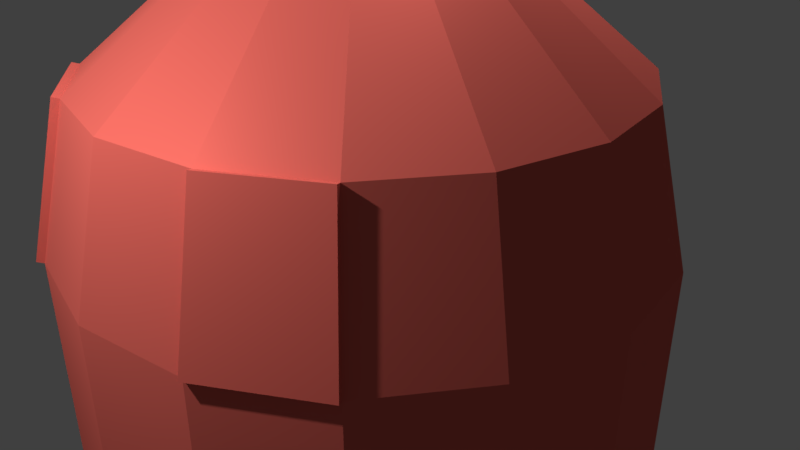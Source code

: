# Source: ghost4.blend  (saved by Blender 2.79.0; exported with 4.5.12 LTS)
import bpy
from mathutils import Matrix  # noqa: F401  (used for matrix-valued properties, if any)

bpy.ops.wm.read_factory_settings(use_empty=True)
scene = bpy.context.scene
scene.name = 'Scene'

# ---- collections
col_collection_1 = bpy.data.collections.new('Collection 1'); scene.collection.children.link(col_collection_1)

# ---- materials (node trees are filled in below, after node groups)
mat_material_001 = bpy.data.materials.new('Material.001')
mat_material_001.alpha_threshold = 0.0
mat_material_001.diffuse_color = (0.7991, 0.147, 0.117, 1.0)
mat_material_001.specular_color = (0.7991, 0.147, 0.117)
mat_material_001.roughness = 0.5

# ---- material node trees
mat_material_001.use_nodes = True; mat_material_001.node_tree.nodes.clear()
_N = mat_material_001.node_tree.nodes; _L = mat_material_001.node_tree.links
n0 = _N.new('ShaderNodeOutputMaterial'); n0.name = 'Material Output'; n0.location = (424, 311)
n1 = _N.new('ShaderNodeMixShader'); n1.name = 'Mix Shader'; n1.location = (205, 323)
n1.inputs[0].default_value = 0.34
n2 = _N.new('ShaderNodeBsdfAnisotropic'); n2.name = 'Glossy BSDF'; n2.location = (-29, 152)
n2.distribution = 'GGX'
n2.inputs[0].default_value = (0.7991, 0.147, 0.117, 1.0)
n2.inputs[1].default_value = 0.6065
n3 = _N.new('ShaderNodeBsdfDiffuse'); n3.name = 'Diffuse BSDF'; n3.location = (-41, 329)
n3.inputs[0].default_value = (0.7991, 0.147, 0.117, 1.0)
n3.inputs[1].default_value = 0.4314
_L.new(n3.outputs[0], n1.inputs[1])
_L.new(n2.outputs[0], n1.inputs[2])
_L.new(n1.outputs[0], n0.inputs[0])
n0.is_active_output = True

# ---- world
world_world = bpy.data.worlds.new('World'); scene.world = world_world
world_world.color = (0.05088, 0.05088, 0.05088)
world_world.use_sun_shadow = False
world_world.sun_shadow_jitter_overblur = 0.0
world_world.cycles.sampling_method = 'MANUAL'

# ---- cameras
cam_camera = bpy.data.cameras.new('Camera')
cam_camera.clip_end = 100.0
cam_camera.lens = 35.0
cam_camera.sensor_width = 32.0
cam_camera.sensor_height = 18.0
cam_camera.ortho_scale = 7.314
cam_camera.dof.focus_distance = 0.0

# ---- lights
light_lamp = bpy.data.lights.new('Lamp', 'POINT')
light_lamp.transmission_factor = 0.0
light_lamp.cutoff_distance = 30.0
light_lamp.energy = 1000.0
light_lamp.shadow_buffer_clip_start = 1.001
light_lamp.shadow_soft_size = 0.1
light_lamp.shadow_maximum_resolution = 0.006
light_lamp.use_absolute_resolution = True
light_lamp_001 = bpy.data.lights.new('Lamp.001', 'POINT')
light_lamp_001.transmission_factor = 0.0
light_lamp_001.cutoff_distance = 30.0
light_lamp_001.energy = 1000.0
light_lamp_001.shadow_buffer_clip_start = 1.001
light_lamp_001.shadow_soft_size = 0.1
light_lamp_001.shadow_maximum_resolution = 0.006
light_lamp_001.use_absolute_resolution = True

# ---- meshes
me_cylinder = bpy.data.meshes.new('Cylinder')
me_cylinder.from_pydata([(-2.116e-08, 0.8839, -1.0), (3.167e-08, 0.2459, 1.0), (0.3383, 0.8166, -0.6077), (0.09411, 0.2272, 1.0), (0.625, 0.625, -0.6077), (0.1739, 0.1739, 1.0), (0.8166, 0.3383, -1.0), (0.2272, 0.09411, 1.0), (0.8839, -4.459e-08, -1.0), (0.2459, -3.903e-09, 1.0), (0.8166, -0.3383, -1.0), (0.2272, -0.09411, 1.0), (0.625, -0.625, -0.6077), (0.1739, -0.1739, 1.0), (0.3383, -0.8166, -1.0), (0.09411, -0.2272, 1.0), (1.325e-07, -0.8839, -1.0), (6.88e-08, -0.2459, 1.0), (-0.3383, -0.8167, -0.6077), (-0.09411, -0.2272, 1.0), (-0.625, -0.625, -0.6077), (-0.1739, -0.1739, 1.0), (-0.8166, -0.3383, -1.0), (-0.2272, -0.09411, 1.0), (-0.8839, 3.99e-09, -1.0), (-0.2459, 9.778e-09, 1.0), (-0.8166, 0.3383, -1.0), (-0.2272, 0.09411, 1.0), (-0.625, 0.625, -0.6077), (-0.1739, 0.1739, 1.0), (-0.3383, 0.8167, -1.0), (-0.09411, 0.2272, 1.0), (0.0, 1.0, -1.0), (0.3827, 0.9239, -0.6077), (0.7071, 0.7071, -0.6077), (0.9239, 0.3827, -1.0), (1.0, -4.371e-08, -1.0), (0.9239, -0.3827, -1.0), (0.7071, -0.7071, -0.6077), (0.3827, -0.9239, -1.0), (1.51e-07, -1.0, -1.0), (-0.3827, -0.9239, -0.6077), (-0.7071, -0.7071, -0.6077), (-0.9239, -0.3827, -1.0), (-1.0, 1.192e-08, -1.0), (-0.9239, 0.3827, -1.0), (-0.7071, 0.7071, -0.6077), (-0.3827, 0.9239, -1.0), (-2.116e-08, 0.8839, 0.01933), (0.3383, 0.8166, 0.01933), (0.625, 0.625, 0.01933), (0.8166, 0.3383, 0.01933), (0.8839, -4.459e-08, 0.01933), (0.8166, -0.3383, 0.01933), (0.625, -0.625, 0.01933), (0.3383, -0.8166, 0.01933), (1.325e-07, -0.8839, 0.01933), (-0.3383, -0.8167, 0.01933), (-0.625, -0.625, 0.01933), (-0.8166, -0.3383, 0.01933), (-0.8839, 3.99e-09, 0.01933), (-0.8166, 0.3383, 0.01933), (-0.625, 0.625, 0.01933), (-0.3383, 0.8167, 0.01933), (0.0, 1.0, 0.1492), (0.3827, 0.9239, 0.1492), (0.7071, 0.7071, 0.1492), (0.9239, 0.3827, 0.1492), (1.0, -4.371e-08, 0.1492), (0.9239, -0.3827, 0.1492), (0.7071, -0.7071, 0.1492), (0.3827, -0.9239, 0.1492), (1.51e-07, -1.0, 0.1492), (-0.3827, -0.9239, 0.1492), (-0.7071, -0.7071, 0.1492), (-0.9239, -0.3827, 0.1492), (-1.0, 1.192e-08, 0.1492), (-0.9239, 0.3827, 0.1492), (-0.7071, 0.7071, 0.1492), (-0.3827, 0.9239, 0.1492), (4.509e-09, 0.879, 0.5813), (0.3364, 0.812, 0.5813), (0.6215, 0.6215, 0.5813), (0.812, 0.3364, 0.5813), (0.879, -3.707e-08, 0.5813), (0.812, -0.3364, 0.5813), (0.6215, -0.6215, 0.5813), (0.3364, -0.812, 0.5813), (1.372e-07, -0.879, 0.5813), (-0.3364, -0.812, 0.5813), (-0.6215, -0.6215, 0.5813), (-0.812, -0.3364, 0.5813), (-0.879, 1.183e-08, 0.5813), (-0.812, 0.3364, 0.5813), (-0.6215, 0.6215, 0.5813), (-0.3364, 0.8121, 0.5813), (1.835e-08, 0.5075, 0.8553), (0.1942, 0.4689, 0.8553), (0.3588, 0.3588, 0.8553), (0.4689, 0.1942, 0.8553), (0.5075, -1.668e-08, 0.8553), (0.4689, -0.1942, 0.8553), (0.3588, -0.3588, 0.8553), (0.1942, -0.4689, 0.8553), (9.498e-08, -0.5075, 0.8553), (-0.1942, -0.4689, 0.8553), (-0.3588, -0.3588, 0.8553), (-0.4689, -0.1942, 0.8553), (-0.5075, 1.156e-08, 0.8553), (-0.4689, 0.1942, 0.8553), (-0.3588, 0.3588, 0.8553), (-0.1942, 0.4689, 0.8553), (0.6345, -0.641, 0.587), (0.7201, -0.7266, 0.1549), (0.3494, -0.8315, 0.587), (0.3957, -0.9433, 0.1549), (-0.3494, -0.8315, 0.587), (-0.3957, -0.9433, 0.1549), (-0.6345, -0.641, 0.587), (-0.7201, -0.7266, 0.1549)], [], [(96, 1, 3, 97), (97, 3, 5, 98), (98, 5, 7, 99), (99, 7, 9, 100), (100, 9, 11, 101), (101, 11, 13, 102), (102, 13, 15, 103), (103, 15, 17, 104), (104, 17, 19, 105), (105, 19, 21, 106), (106, 21, 23, 107), (107, 23, 25, 108), (108, 25, 27, 109), (109, 27, 29, 110), (3, 1, 31, 29, 27, 25, 23, 21, 19, 17, 15, 13, 11, 9, 7, 5), (110, 29, 31, 111), (111, 31, 1, 96), (4, 6, 51, 50), (2, 0, 32, 33), (4, 2, 33, 34), (6, 4, 34, 35), (8, 6, 35, 36), (10, 8, 36, 37), (12, 10, 37, 38), (14, 12, 38, 39), (16, 14, 39, 40), (18, 16, 40, 41), (20, 18, 41, 42), (22, 20, 42, 43), (24, 22, 43, 44), (26, 24, 44, 45), (28, 26, 45, 46), (30, 28, 46, 47), (0, 30, 47, 32), (48, 49, 50, 51, 52, 53, 54, 55, 56, 57, 58, 59, 60, 61, 62, 63), (20, 22, 59, 58), (6, 8, 52, 51), (22, 24, 60, 59), (8, 10, 53, 52), (24, 26, 61, 60), (10, 12, 54, 53), (26, 28, 62, 61), (12, 14, 55, 54), (28, 30, 63, 62), (14, 16, 56, 55), (0, 2, 49, 48), (30, 0, 48, 63), (16, 18, 57, 56), (2, 4, 50, 49), (18, 20, 58, 57), (47, 79, 64, 32), (46, 78, 79, 47), (45, 77, 78, 46), (44, 76, 77, 45), (43, 75, 76, 44), (42, 74, 75, 43), (41, 73, 74, 42), (40, 72, 73, 41), (39, 71, 72, 40), (38, 70, 71, 39), (37, 69, 70, 38), (36, 68, 69, 37), (35, 67, 68, 36), (34, 66, 67, 35), (33, 65, 66, 34), (32, 64, 65, 33), (79, 95, 80, 64), (78, 94, 95, 79), (77, 93, 94, 78), (76, 92, 93, 77), (75, 91, 92, 76), (74, 90, 91, 75), (86, 87, 114, 112), (72, 88, 89, 73), (71, 87, 88, 72), (74, 73, 117, 119), (69, 85, 86, 70), (68, 84, 85, 69), (67, 83, 84, 68), (66, 82, 83, 67), (65, 81, 82, 66), (64, 80, 81, 65), (94, 110, 111, 95), (93, 109, 110, 94), (92, 108, 109, 93), (91, 107, 108, 92), (90, 106, 107, 91), (89, 105, 106, 90), (88, 104, 105, 89), (87, 103, 104, 88), (86, 102, 103, 87), (85, 101, 102, 86), (84, 100, 101, 85), (83, 99, 100, 84), (82, 98, 99, 83), (81, 97, 98, 82), (80, 96, 97, 81), (95, 111, 96, 80), (117, 116, 118, 119), (113, 112, 114, 115), (73, 89, 116, 117), (87, 71, 115, 114), (71, 70, 113, 115), (90, 74, 119, 118), (89, 90, 118, 116), (70, 86, 112, 113)])
me_cylinder.materials.append(mat_material_001)
me_cylinder.use_remesh_preserve_volume = False
me_cylinder.use_remesh_preserve_attributes = False
me_cylinder.use_mirror_vertex_groups = False
me_cylinder.update()

# ---- objects
ob_cylinder = bpy.data.objects.new('Cylinder', me_cylinder)
ob_lamp = bpy.data.objects.new('Lamp', light_lamp)
ob_camera = bpy.data.objects.new('Camera', cam_camera)
ob_lamp_001 = bpy.data.objects.new('Lamp.001', light_lamp_001)

# ---- transforms, parenting, visibility, modifiers, constraints
ob_cylinder.location = (0.01295, 7.481e-08, -0.0259)
ob_cylinder.scale = (3.821, 3.821, 4.301)
ob_cylinder.lineart.crease_threshold = 0.0
ob_lamp.location = (0.2675, 1.645, 8.601)
ob_lamp.rotation_euler = (0.6503, 0.05522, 1.866)
ob_lamp.lock_rotations_4d = False
ob_lamp.empty_display_type = 'ARROWS'
ob_lamp.color = (0.0, 0.0, 0.0, 0.0)
ob_lamp.lineart.crease_threshold = 0.0
ob_camera.location = (7.481, -6.508, 5.344)
ob_camera.rotation_euler = (1.109, 0.0, 0.8149)
ob_camera.lock_rotations_4d = False
ob_camera.empty_display_type = 'ARROWS'
ob_camera.color = (0.0, 0.0, 0.0, 0.0)
ob_camera.display_type = 'WIRE'
ob_camera.lineart.crease_threshold = 0.0
ob_lamp_001.location = (0.2675, -6.314, 5.675)
ob_lamp_001.rotation_euler = (0.6503, 0.05522, 1.866)
ob_lamp_001.lock_rotations_4d = False
ob_lamp_001.empty_display_type = 'ARROWS'
ob_lamp_001.color = (0.0, 0.0, 0.0, 0.0)
ob_lamp_001.lineart.crease_threshold = 0.0

# ---- collection membership
col_collection_1.objects.link(ob_cylinder)
col_collection_1.objects.link(ob_lamp)
col_collection_1.objects.link(ob_camera)
col_collection_1.objects.link(ob_lamp_001)

# ---- scene / render settings (as saved in the file)
scene.camera = ob_camera
scene.frame_start = 1; scene.frame_end = 250; scene.frame_set(1)
scene.render.engine = 'CYCLES'
scene.render.resolution_percentage = 50
scene.render.dither_intensity = 0.0
scene.cycles.use_denoising = False
scene.cycles.samples = 128
scene.cycles.sampling_pattern = 'TABULATED_SOBOL'
scene.cycles.use_adaptive_sampling = False
scene.cycles.use_light_tree = False
scene.cycles.blur_glossy = 0.0
scene.cycles.sample_clamp_indirect = 0.0
scene.view_settings.view_transform = 'Standard'
bpy.context.view_layer.update()
